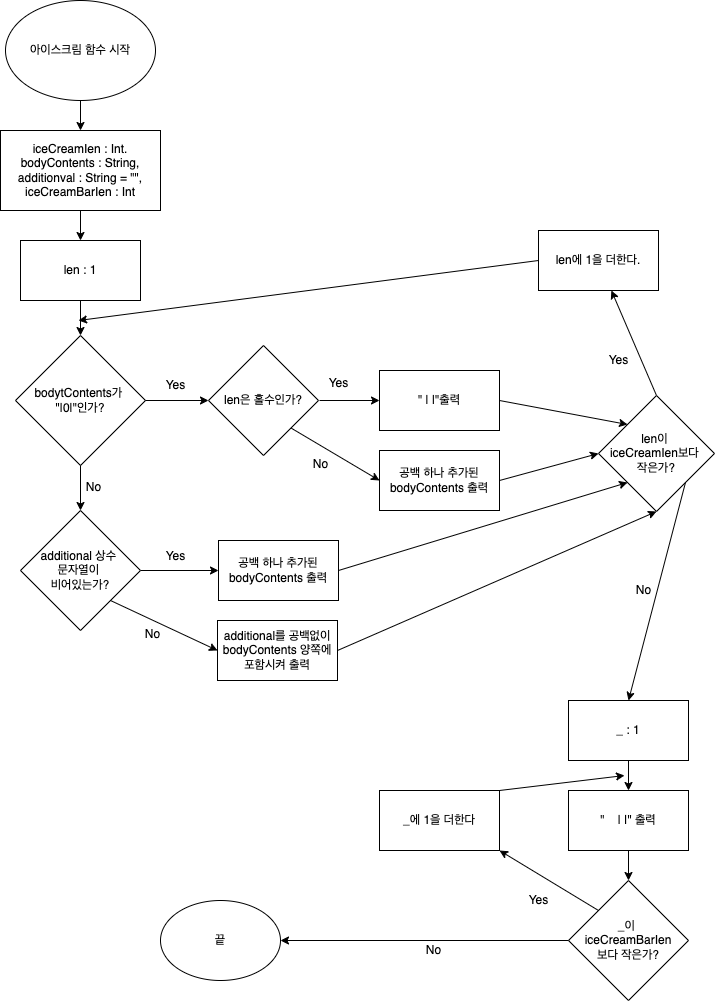

The diagram above was exported from draw.io. Its source (the exported page's mxGraphModel, read from the mxfile embedded in the PNG):
<mxGraphModel dx="1977" dy="1232" grid="1" gridSize="10" guides="1" tooltips="1" connect="1" arrows="1" fold="1" page="1" pageScale="1" pageWidth="827" pageHeight="1169" math="0" shadow="0">
  <root>
    <mxCell id="WIyWlLk6GJQsqaUBKTNV-0" />
    <mxCell id="WIyWlLk6GJQsqaUBKTNV-1" parent="WIyWlLk6GJQsqaUBKTNV-0" />
    <mxCell id="QdS0dW-I31UYVXD4OFlQ-0" value="아이스크림 함수 시작" style="ellipse;whiteSpace=wrap;html=1;" vertex="1" parent="WIyWlLk6GJQsqaUBKTNV-1">
      <mxGeometry x="45" y="60" width="150" height="100" as="geometry" />
    </mxCell>
    <mxCell id="QdS0dW-I31UYVXD4OFlQ-1" value="" style="endArrow=classic;html=1;rounded=0;exitX=0.5;exitY=1;exitDx=0;exitDy=0;entryX=0.5;entryY=0;entryDx=0;entryDy=0;" edge="1" parent="WIyWlLk6GJQsqaUBKTNV-1" source="QdS0dW-I31UYVXD4OFlQ-0" target="QdS0dW-I31UYVXD4OFlQ-7">
      <mxGeometry width="50" height="50" relative="1" as="geometry">
        <mxPoint x="206.66999999999996" y="190" as="sourcePoint" />
        <mxPoint x="128" y="230" as="targetPoint" />
      </mxGeometry>
    </mxCell>
    <mxCell id="QdS0dW-I31UYVXD4OFlQ-2" value="len : 1" style="whiteSpace=wrap;html=1;" vertex="1" parent="WIyWlLk6GJQsqaUBKTNV-1">
      <mxGeometry x="60" y="300" width="120" height="60" as="geometry" />
    </mxCell>
    <mxCell id="QdS0dW-I31UYVXD4OFlQ-4" value="" style="endArrow=classic;html=1;rounded=0;exitX=0.5;exitY=1;exitDx=0;exitDy=0;entryX=0.5;entryY=0;entryDx=0;entryDy=0;" edge="1" parent="WIyWlLk6GJQsqaUBKTNV-1" source="QdS0dW-I31UYVXD4OFlQ-2" target="QdS0dW-I31UYVXD4OFlQ-6">
      <mxGeometry width="50" height="50" relative="1" as="geometry">
        <mxPoint x="348" y="140" as="sourcePoint" />
        <mxPoint x="120" y="400" as="targetPoint" />
      </mxGeometry>
    </mxCell>
    <mxCell id="QdS0dW-I31UYVXD4OFlQ-6" value="bodytContents가 &lt;br&gt;&quot;|0|&quot;인가?" style="rhombus;whiteSpace=wrap;html=1;" vertex="1" parent="WIyWlLk6GJQsqaUBKTNV-1">
      <mxGeometry x="55" y="395" width="130" height="130" as="geometry" />
    </mxCell>
    <mxCell id="QdS0dW-I31UYVXD4OFlQ-7" value="iceCreamIen : Int.&lt;br&gt;bodyContents : String,&lt;br&gt;additionval : String = &quot;&quot;,&lt;br&gt;iceCreamBarIen : Int" style="rounded=0;whiteSpace=wrap;html=1;" vertex="1" parent="WIyWlLk6GJQsqaUBKTNV-1">
      <mxGeometry x="40" y="190" width="160" height="80" as="geometry" />
    </mxCell>
    <mxCell id="QdS0dW-I31UYVXD4OFlQ-8" value="" style="endArrow=classic;html=1;rounded=0;exitX=1;exitY=0.5;exitDx=0;exitDy=0;entryX=0;entryY=0.5;entryDx=0;entryDy=0;" edge="1" parent="WIyWlLk6GJQsqaUBKTNV-1" target="QdS0dW-I31UYVXD4OFlQ-17">
      <mxGeometry width="50" height="50" relative="1" as="geometry">
        <mxPoint x="359" y="460" as="sourcePoint" />
        <mxPoint x="399" y="460" as="targetPoint" />
      </mxGeometry>
    </mxCell>
    <mxCell id="QdS0dW-I31UYVXD4OFlQ-9" value="" style="endArrow=classic;html=1;rounded=0;exitX=0.5;exitY=1;exitDx=0;exitDy=0;entryX=0.5;entryY=0;entryDx=0;entryDy=0;" edge="1" parent="WIyWlLk6GJQsqaUBKTNV-1" source="QdS0dW-I31UYVXD4OFlQ-7" target="QdS0dW-I31UYVXD4OFlQ-2">
      <mxGeometry width="50" height="50" relative="1" as="geometry">
        <mxPoint x="508" y="26" as="sourcePoint" />
        <mxPoint x="558" y="-24" as="targetPoint" />
      </mxGeometry>
    </mxCell>
    <mxCell id="QdS0dW-I31UYVXD4OFlQ-10" value="" style="endArrow=classic;html=1;rounded=0;entryX=0;entryY=0.5;entryDx=0;entryDy=0;exitX=1;exitY=1;exitDx=0;exitDy=0;" edge="1" parent="WIyWlLk6GJQsqaUBKTNV-1" source="QdS0dW-I31UYVXD4OFlQ-13" target="QdS0dW-I31UYVXD4OFlQ-20">
      <mxGeometry width="50" height="50" relative="1" as="geometry">
        <mxPoint x="358" y="460" as="sourcePoint" />
        <mxPoint x="633" y="-10" as="targetPoint" />
      </mxGeometry>
    </mxCell>
    <mxCell id="QdS0dW-I31UYVXD4OFlQ-11" value="" style="endArrow=classic;html=1;rounded=0;exitX=1;exitY=0.5;exitDx=0;exitDy=0;" edge="1" parent="WIyWlLk6GJQsqaUBKTNV-1" source="QdS0dW-I31UYVXD4OFlQ-6" target="QdS0dW-I31UYVXD4OFlQ-13">
      <mxGeometry width="50" height="50" relative="1" as="geometry">
        <mxPoint x="608" y="160" as="sourcePoint" />
        <mxPoint x="658" y="110" as="targetPoint" />
      </mxGeometry>
    </mxCell>
    <mxCell id="QdS0dW-I31UYVXD4OFlQ-13" value="len은 홀수인가?" style="rhombus;whiteSpace=wrap;html=1;" vertex="1" parent="WIyWlLk6GJQsqaUBKTNV-1">
      <mxGeometry x="248" y="405" width="110" height="110" as="geometry" />
    </mxCell>
    <mxCell id="QdS0dW-I31UYVXD4OFlQ-16" value="Yes" style="text;html=1;align=center;verticalAlign=middle;resizable=0;points=[];autosize=1;strokeColor=none;fillColor=none;" vertex="1" parent="WIyWlLk6GJQsqaUBKTNV-1">
      <mxGeometry x="195" y="435" width="40" height="20" as="geometry" />
    </mxCell>
    <mxCell id="QdS0dW-I31UYVXD4OFlQ-17" value="&quot; | |&quot;출력" style="rounded=0;whiteSpace=wrap;html=1;" vertex="1" parent="WIyWlLk6GJQsqaUBKTNV-1">
      <mxGeometry x="419" y="430" width="120" height="60" as="geometry" />
    </mxCell>
    <mxCell id="QdS0dW-I31UYVXD4OFlQ-19" value="Yes" style="text;html=1;align=center;verticalAlign=middle;resizable=0;points=[];autosize=1;strokeColor=none;fillColor=none;" vertex="1" parent="WIyWlLk6GJQsqaUBKTNV-1">
      <mxGeometry x="358" y="433" width="40" height="20" as="geometry" />
    </mxCell>
    <mxCell id="QdS0dW-I31UYVXD4OFlQ-20" value="공백 하나 추가된 bodyContents 출력" style="rounded=0;whiteSpace=wrap;html=1;" vertex="1" parent="WIyWlLk6GJQsqaUBKTNV-1">
      <mxGeometry x="419" y="510" width="120" height="60" as="geometry" />
    </mxCell>
    <mxCell id="QdS0dW-I31UYVXD4OFlQ-21" value="No" style="text;html=1;align=center;verticalAlign=middle;resizable=0;points=[];autosize=1;strokeColor=none;fillColor=none;" vertex="1" parent="WIyWlLk6GJQsqaUBKTNV-1">
      <mxGeometry x="345" y="514" width="30" height="20" as="geometry" />
    </mxCell>
    <mxCell id="QdS0dW-I31UYVXD4OFlQ-22" value="" style="endArrow=classic;html=1;rounded=0;exitX=0.5;exitY=0;exitDx=0;exitDy=0;" edge="1" parent="WIyWlLk6GJQsqaUBKTNV-1" source="QdS0dW-I31UYVXD4OFlQ-36" target="QdS0dW-I31UYVXD4OFlQ-37">
      <mxGeometry width="50" height="50" relative="1" as="geometry">
        <mxPoint x="438" y="210" as="sourcePoint" />
        <mxPoint x="488" y="160" as="targetPoint" />
      </mxGeometry>
    </mxCell>
    <mxCell id="QdS0dW-I31UYVXD4OFlQ-23" value="" style="endArrow=classic;html=1;rounded=0;exitX=1;exitY=0.5;exitDx=0;exitDy=0;entryX=0;entryY=0;entryDx=0;entryDy=0;" edge="1" parent="WIyWlLk6GJQsqaUBKTNV-1" source="QdS0dW-I31UYVXD4OFlQ-17" target="QdS0dW-I31UYVXD4OFlQ-36">
      <mxGeometry width="50" height="50" relative="1" as="geometry">
        <mxPoint x="369" y="230" as="sourcePoint" />
        <mxPoint x="419" y="180" as="targetPoint" />
      </mxGeometry>
    </mxCell>
    <mxCell id="QdS0dW-I31UYVXD4OFlQ-24" value="" style="endArrow=classic;html=1;rounded=0;exitX=0.5;exitY=1;exitDx=0;exitDy=0;entryX=0.5;entryY=0;entryDx=0;entryDy=0;" edge="1" parent="WIyWlLk6GJQsqaUBKTNV-1" source="QdS0dW-I31UYVXD4OFlQ-6" target="QdS0dW-I31UYVXD4OFlQ-30">
      <mxGeometry width="50" height="50" relative="1" as="geometry">
        <mxPoint x="343" y="320" as="sourcePoint" />
        <mxPoint x="393" y="270" as="targetPoint" />
      </mxGeometry>
    </mxCell>
    <mxCell id="QdS0dW-I31UYVXD4OFlQ-25" value="" style="endArrow=classic;html=1;rounded=0;exitX=1;exitY=0.5;exitDx=0;exitDy=0;entryX=0;entryY=0.5;entryDx=0;entryDy=0;" edge="1" parent="WIyWlLk6GJQsqaUBKTNV-1" source="QdS0dW-I31UYVXD4OFlQ-20" target="QdS0dW-I31UYVXD4OFlQ-36">
      <mxGeometry width="50" height="50" relative="1" as="geometry">
        <mxPoint x="433" y="340" as="sourcePoint" />
        <mxPoint x="483" y="290" as="targetPoint" />
      </mxGeometry>
    </mxCell>
    <mxCell id="QdS0dW-I31UYVXD4OFlQ-26" value="" style="endArrow=classic;html=1;rounded=0;exitX=1;exitY=1;exitDx=0;exitDy=0;entryX=0;entryY=0.5;entryDx=0;entryDy=0;" edge="1" parent="WIyWlLk6GJQsqaUBKTNV-1" source="QdS0dW-I31UYVXD4OFlQ-30" target="QdS0dW-I31UYVXD4OFlQ-34">
      <mxGeometry width="50" height="50" relative="1" as="geometry">
        <mxPoint x="508" y="320" as="sourcePoint" />
        <mxPoint x="558" y="270" as="targetPoint" />
      </mxGeometry>
    </mxCell>
    <mxCell id="QdS0dW-I31UYVXD4OFlQ-27" value="" style="endArrow=classic;html=1;rounded=0;exitX=1;exitY=0.5;exitDx=0;exitDy=0;entryX=0;entryY=0.5;entryDx=0;entryDy=0;" edge="1" parent="WIyWlLk6GJQsqaUBKTNV-1" source="QdS0dW-I31UYVXD4OFlQ-30" target="QdS0dW-I31UYVXD4OFlQ-32">
      <mxGeometry width="50" height="50" relative="1" as="geometry">
        <mxPoint x="508" y="395" as="sourcePoint" />
        <mxPoint x="558" y="345" as="targetPoint" />
      </mxGeometry>
    </mxCell>
    <mxCell id="QdS0dW-I31UYVXD4OFlQ-28" value="" style="endArrow=classic;html=1;rounded=0;exitX=1;exitY=0.5;exitDx=0;exitDy=0;entryX=0;entryY=1;entryDx=0;entryDy=0;" edge="1" parent="WIyWlLk6GJQsqaUBKTNV-1" source="QdS0dW-I31UYVXD4OFlQ-32" target="QdS0dW-I31UYVXD4OFlQ-36">
      <mxGeometry width="50" height="50" relative="1" as="geometry">
        <mxPoint x="618" y="290" as="sourcePoint" />
        <mxPoint x="668" y="240" as="targetPoint" />
      </mxGeometry>
    </mxCell>
    <mxCell id="QdS0dW-I31UYVXD4OFlQ-29" value="" style="endArrow=classic;html=1;rounded=0;exitX=1;exitY=0.5;exitDx=0;exitDy=0;entryX=0.5;entryY=1;entryDx=0;entryDy=0;" edge="1" parent="WIyWlLk6GJQsqaUBKTNV-1" source="QdS0dW-I31UYVXD4OFlQ-34" target="QdS0dW-I31UYVXD4OFlQ-36">
      <mxGeometry width="50" height="50" relative="1" as="geometry">
        <mxPoint x="448" y="290" as="sourcePoint" />
        <mxPoint x="498" y="240" as="targetPoint" />
      </mxGeometry>
    </mxCell>
    <mxCell id="QdS0dW-I31UYVXD4OFlQ-30" value="additional 상수 &lt;br&gt;문자열이 &lt;br&gt;비어있는가?" style="rhombus;whiteSpace=wrap;html=1;" vertex="1" parent="WIyWlLk6GJQsqaUBKTNV-1">
      <mxGeometry x="60" y="570" width="120" height="120" as="geometry" />
    </mxCell>
    <mxCell id="QdS0dW-I31UYVXD4OFlQ-31" value="No" style="text;html=1;align=center;verticalAlign=middle;resizable=0;points=[];autosize=1;strokeColor=none;fillColor=none;" vertex="1" parent="WIyWlLk6GJQsqaUBKTNV-1">
      <mxGeometry x="118" y="537" width="30" height="20" as="geometry" />
    </mxCell>
    <mxCell id="QdS0dW-I31UYVXD4OFlQ-32" value="&lt;span&gt;공백 하나 추가된 bodyContents 출력&lt;/span&gt;" style="rounded=0;whiteSpace=wrap;html=1;" vertex="1" parent="WIyWlLk6GJQsqaUBKTNV-1">
      <mxGeometry x="258" y="600" width="120" height="60" as="geometry" />
    </mxCell>
    <mxCell id="QdS0dW-I31UYVXD4OFlQ-33" value="Yes" style="text;html=1;align=center;verticalAlign=middle;resizable=0;points=[];autosize=1;strokeColor=none;fillColor=none;" vertex="1" parent="WIyWlLk6GJQsqaUBKTNV-1">
      <mxGeometry x="195" y="606" width="40" height="20" as="geometry" />
    </mxCell>
    <mxCell id="QdS0dW-I31UYVXD4OFlQ-34" value="additional를 공백없이 bodyContents 양쪽에 포함시켜 출력" style="rounded=0;whiteSpace=wrap;html=1;" vertex="1" parent="WIyWlLk6GJQsqaUBKTNV-1">
      <mxGeometry x="257" y="680" width="120" height="60" as="geometry" />
    </mxCell>
    <mxCell id="QdS0dW-I31UYVXD4OFlQ-35" value="No" style="text;html=1;align=center;verticalAlign=middle;resizable=0;points=[];autosize=1;strokeColor=none;fillColor=none;" vertex="1" parent="WIyWlLk6GJQsqaUBKTNV-1">
      <mxGeometry x="176.67" y="684" width="30" height="20" as="geometry" />
    </mxCell>
    <mxCell id="QdS0dW-I31UYVXD4OFlQ-36" value="len이&amp;nbsp;&lt;br&gt;iceCreamIen보다 &lt;br&gt;작은가?" style="rhombus;whiteSpace=wrap;html=1;" vertex="1" parent="WIyWlLk6GJQsqaUBKTNV-1">
      <mxGeometry x="638" y="455" width="116" height="116" as="geometry" />
    </mxCell>
    <mxCell id="QdS0dW-I31UYVXD4OFlQ-37" value="len에 1을 더한다." style="rounded=0;whiteSpace=wrap;html=1;" vertex="1" parent="WIyWlLk6GJQsqaUBKTNV-1">
      <mxGeometry x="578" y="290" width="120" height="60" as="geometry" />
    </mxCell>
    <mxCell id="QdS0dW-I31UYVXD4OFlQ-38" value="Yes" style="text;html=1;align=center;verticalAlign=middle;resizable=0;points=[];autosize=1;strokeColor=none;fillColor=none;" vertex="1" parent="WIyWlLk6GJQsqaUBKTNV-1">
      <mxGeometry x="638" y="410" width="40" height="20" as="geometry" />
    </mxCell>
    <mxCell id="QdS0dW-I31UYVXD4OFlQ-39" value="" style="endArrow=classic;html=1;rounded=0;exitX=0;exitY=0.5;exitDx=0;exitDy=0;" edge="1" parent="WIyWlLk6GJQsqaUBKTNV-1" source="QdS0dW-I31UYVXD4OFlQ-37">
      <mxGeometry width="50" height="50" relative="1" as="geometry">
        <mxPoint x="358" y="440" as="sourcePoint" />
        <mxPoint x="118" y="380" as="targetPoint" />
      </mxGeometry>
    </mxCell>
    <mxCell id="QdS0dW-I31UYVXD4OFlQ-40" value="No" style="text;html=1;align=center;verticalAlign=middle;resizable=0;points=[];autosize=1;strokeColor=none;fillColor=none;" vertex="1" parent="WIyWlLk6GJQsqaUBKTNV-1">
      <mxGeometry x="668" y="640" width="30" height="20" as="geometry" />
    </mxCell>
    <mxCell id="QdS0dW-I31UYVXD4OFlQ-41" value="" style="endArrow=classic;html=1;rounded=0;exitX=1;exitY=1;exitDx=0;exitDy=0;entryX=0.5;entryY=0;entryDx=0;entryDy=0;" edge="1" parent="WIyWlLk6GJQsqaUBKTNV-1" source="QdS0dW-I31UYVXD4OFlQ-36" target="QdS0dW-I31UYVXD4OFlQ-42">
      <mxGeometry width="50" height="50" relative="1" as="geometry">
        <mxPoint x="358" y="540" as="sourcePoint" />
        <mxPoint x="696" y="680" as="targetPoint" />
      </mxGeometry>
    </mxCell>
    <mxCell id="QdS0dW-I31UYVXD4OFlQ-42" value="_ : 1" style="rounded=0;whiteSpace=wrap;html=1;" vertex="1" parent="WIyWlLk6GJQsqaUBKTNV-1">
      <mxGeometry x="608" y="760" width="120" height="60" as="geometry" />
    </mxCell>
    <mxCell id="QdS0dW-I31UYVXD4OFlQ-43" value="&quot;&amp;nbsp; &amp;nbsp; | |&quot; 출력" style="rounded=0;whiteSpace=wrap;html=1;" vertex="1" parent="WIyWlLk6GJQsqaUBKTNV-1">
      <mxGeometry x="608" y="850" width="120" height="60" as="geometry" />
    </mxCell>
    <mxCell id="QdS0dW-I31UYVXD4OFlQ-44" value="" style="endArrow=classic;html=1;rounded=0;exitX=0.5;exitY=1;exitDx=0;exitDy=0;" edge="1" parent="WIyWlLk6GJQsqaUBKTNV-1" source="QdS0dW-I31UYVXD4OFlQ-43" target="QdS0dW-I31UYVXD4OFlQ-45">
      <mxGeometry width="50" height="50" relative="1" as="geometry">
        <mxPoint x="278" y="1010" as="sourcePoint" />
        <mxPoint x="448" y="950" as="targetPoint" />
      </mxGeometry>
    </mxCell>
    <mxCell id="QdS0dW-I31UYVXD4OFlQ-45" value="_이 &lt;br&gt;iceCreamBarIen&lt;br&gt;보다 작은가?" style="rhombus;whiteSpace=wrap;html=1;" vertex="1" parent="WIyWlLk6GJQsqaUBKTNV-1">
      <mxGeometry x="608" y="940" width="120" height="120" as="geometry" />
    </mxCell>
    <mxCell id="QdS0dW-I31UYVXD4OFlQ-46" value="Yes" style="text;html=1;align=center;verticalAlign=middle;resizable=0;points=[];autosize=1;strokeColor=none;fillColor=none;" vertex="1" parent="WIyWlLk6GJQsqaUBKTNV-1">
      <mxGeometry x="558" y="950" width="40" height="20" as="geometry" />
    </mxCell>
    <mxCell id="QdS0dW-I31UYVXD4OFlQ-47" value="" style="endArrow=classic;html=1;rounded=0;exitX=0;exitY=0;exitDx=0;exitDy=0;entryX=1;entryY=1;entryDx=0;entryDy=0;" edge="1" parent="WIyWlLk6GJQsqaUBKTNV-1" source="QdS0dW-I31UYVXD4OFlQ-45" target="QdS0dW-I31UYVXD4OFlQ-48">
      <mxGeometry width="50" height="50" relative="1" as="geometry">
        <mxPoint x="278" y="1010" as="sourcePoint" />
        <mxPoint x="568" y="980" as="targetPoint" />
      </mxGeometry>
    </mxCell>
    <mxCell id="QdS0dW-I31UYVXD4OFlQ-48" value="_에 1을 더한다" style="whiteSpace=wrap;html=1;" vertex="1" parent="WIyWlLk6GJQsqaUBKTNV-1">
      <mxGeometry x="419" y="850" width="120" height="60" as="geometry" />
    </mxCell>
    <mxCell id="QdS0dW-I31UYVXD4OFlQ-49" value="" style="endArrow=classic;html=1;rounded=0;exitX=1;exitY=0;exitDx=0;exitDy=0;" edge="1" parent="WIyWlLk6GJQsqaUBKTNV-1" source="QdS0dW-I31UYVXD4OFlQ-48">
      <mxGeometry width="50" height="50" relative="1" as="geometry">
        <mxPoint x="485" y="855" as="sourcePoint" />
        <mxPoint x="664" y="835" as="targetPoint" />
      </mxGeometry>
    </mxCell>
    <mxCell id="QdS0dW-I31UYVXD4OFlQ-50" value="" style="endArrow=classic;html=1;rounded=0;exitX=0;exitY=0.5;exitDx=0;exitDy=0;" edge="1" parent="WIyWlLk6GJQsqaUBKTNV-1" source="QdS0dW-I31UYVXD4OFlQ-45" target="QdS0dW-I31UYVXD4OFlQ-51">
      <mxGeometry width="50" height="50" relative="1" as="geometry">
        <mxPoint x="348" y="1060" as="sourcePoint" />
        <mxPoint x="450" y="1110" as="targetPoint" />
      </mxGeometry>
    </mxCell>
    <mxCell id="QdS0dW-I31UYVXD4OFlQ-51" value="끝" style="ellipse;whiteSpace=wrap;html=1;" vertex="1" parent="WIyWlLk6GJQsqaUBKTNV-1">
      <mxGeometry x="200" y="960" width="120" height="80" as="geometry" />
    </mxCell>
    <mxCell id="QdS0dW-I31UYVXD4OFlQ-52" value="No" style="text;html=1;align=center;verticalAlign=middle;resizable=0;points=[];autosize=1;strokeColor=none;fillColor=none;" vertex="1" parent="WIyWlLk6GJQsqaUBKTNV-1">
      <mxGeometry x="458" y="1000" width="30" height="20" as="geometry" />
    </mxCell>
    <mxCell id="QdS0dW-I31UYVXD4OFlQ-53" value="" style="endArrow=classic;html=1;rounded=0;exitX=0.5;exitY=1;exitDx=0;exitDy=0;entryX=0.5;entryY=0;entryDx=0;entryDy=0;" edge="1" parent="WIyWlLk6GJQsqaUBKTNV-1" source="QdS0dW-I31UYVXD4OFlQ-42" target="QdS0dW-I31UYVXD4OFlQ-43">
      <mxGeometry width="50" height="50" relative="1" as="geometry">
        <mxPoint x="358" y="900" as="sourcePoint" />
        <mxPoint x="408" y="850" as="targetPoint" />
      </mxGeometry>
    </mxCell>
  </root>
</mxGraphModel>